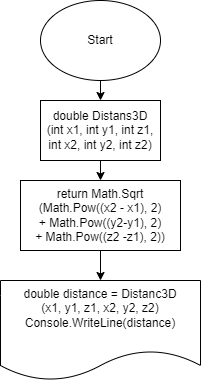

The diagram above was exported from draw.io. Its source (the exported page's mxGraphModel, read from the mxfile embedded in the PNG):
<mxGraphModel dx="406" dy="256" grid="1" gridSize="10" guides="1" tooltips="1" connect="1" arrows="1" fold="1" page="1" pageScale="1" pageWidth="850" pageHeight="1100" math="0" shadow="0">
  <root>
    <mxCell id="0" />
    <mxCell id="1" parent="0" />
    <mxCell id="6" value="" style="edgeStyle=none;html=1;" edge="1" parent="1" source="2" target="5">
      <mxGeometry relative="1" as="geometry" />
    </mxCell>
    <mxCell id="2" value="Start" style="ellipse;whiteSpace=wrap;html=1;" vertex="1" parent="1">
      <mxGeometry x="240" y="40" width="120" height="80" as="geometry" />
    </mxCell>
    <mxCell id="10" value="" style="edgeStyle=none;html=1;" edge="1" parent="1" source="5" target="9">
      <mxGeometry relative="1" as="geometry" />
    </mxCell>
    <mxCell id="5" value="double Distans3D&lt;br&gt;(int x1, int y1, int z1, int x2, int y2, int z2)" style="whiteSpace=wrap;html=1;" vertex="1" parent="1">
      <mxGeometry x="240" y="140" width="120" height="60" as="geometry" />
    </mxCell>
    <mxCell id="14" value="" style="edgeStyle=none;html=1;" edge="1" parent="1" source="9" target="13">
      <mxGeometry relative="1" as="geometry" />
    </mxCell>
    <mxCell id="9" value="return Math.Sqrt&lt;br&gt;(Math.Pow((x2 - x1), 2)&lt;br&gt;+ Math.Pow((y2-y1), 2)&lt;br&gt;+ Math.Pow((z2 -z1), 2))" style="whiteSpace=wrap;html=1;" vertex="1" parent="1">
      <mxGeometry x="220" y="220" width="160" height="70" as="geometry" />
    </mxCell>
    <mxCell id="13" value="&lt;div&gt;&lt;span style=&quot;background-color: initial;&quot;&gt;double distance = Distanc3D&lt;/span&gt;&lt;/div&gt;&lt;div&gt;&lt;span style=&quot;background-color: initial;&quot;&gt;(x1, y1, z1, x2, y2, z2)&lt;/span&gt;&lt;/div&gt;&lt;div&gt;Console.WriteLine(distance)&lt;/div&gt;&lt;div&gt;&lt;br&gt;&lt;/div&gt;" style="shape=document;whiteSpace=wrap;html=1;boundedLbl=1;" vertex="1" parent="1">
      <mxGeometry x="200" y="320" width="200" height="100" as="geometry" />
    </mxCell>
  </root>
</mxGraphModel>